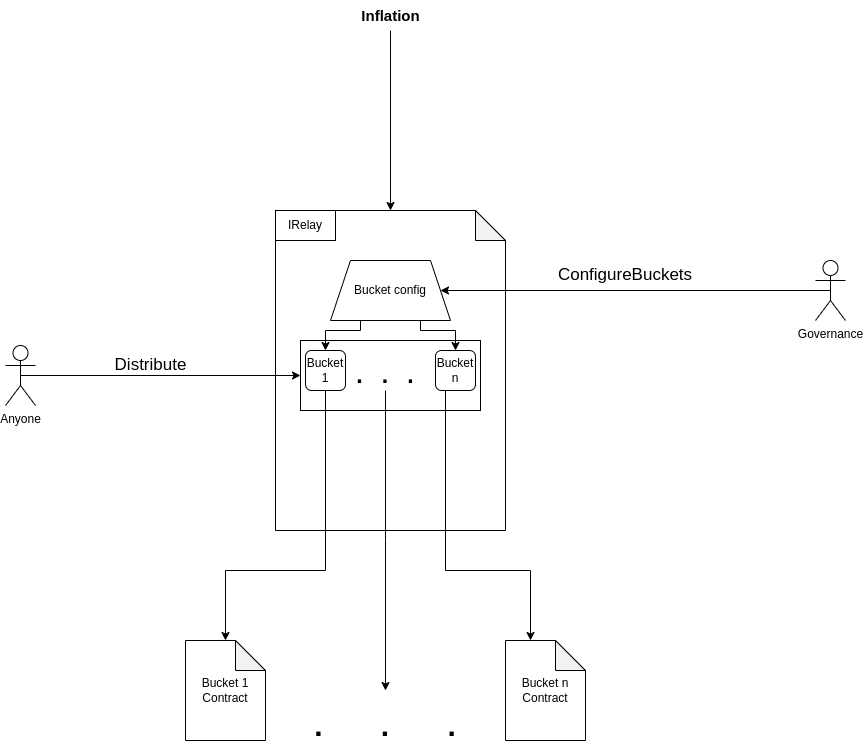

The diagram above was exported from draw.io. Its source (the exported page's mxGraphModel, read from the mxfile embedded in the PNG):
<mxGraphModel dx="2764" dy="967" grid="1" gridSize="10" guides="1" tooltips="1" connect="1" arrows="1" fold="1" page="1" pageScale="1" pageWidth="850" pageHeight="1100" math="0" shadow="0">
  <root>
    <mxCell id="0" />
    <mxCell id="1" parent="0" />
    <mxCell id="2" style="edgeStyle=orthogonalEdgeStyle;rounded=0;orthogonalLoop=1;jettySize=auto;html=1;exitX=0.5;exitY=0;exitDx=0;exitDy=0;exitPerimeter=0;entryX=0.5;entryY=0;entryDx=0;entryDy=0;" edge="1" source="3" target="10" parent="1">
      <mxGeometry relative="1" as="geometry" />
    </mxCell>
    <mxCell id="3" value="" style="shape=note;whiteSpace=wrap;html=1;backgroundOutline=1;darkOpacity=0.05;" vertex="1" parent="1">
      <mxGeometry x="-130" y="800" width="230" height="320" as="geometry" />
    </mxCell>
    <mxCell id="4" value="" style="edgeStyle=orthogonalEdgeStyle;rounded=0;orthogonalLoop=1;jettySize=auto;html=1;entryX=0.5;entryY=0;entryDx=0;entryDy=0;entryPerimeter=0;" edge="1" source="5" target="3" parent="1">
      <mxGeometry relative="1" as="geometry">
        <mxPoint x="-15" y="700" as="targetPoint" />
      </mxGeometry>
    </mxCell>
    <mxCell id="5" value="&lt;font style=&quot;font-size: 15px;&quot;&gt;&lt;b&gt;Inflation&lt;/b&gt;&lt;/font&gt;" style="text;html=1;align=center;verticalAlign=middle;resizable=0;points=[];autosize=1;strokeColor=none;fillColor=none;" vertex="1" parent="1">
      <mxGeometry x="-55" y="590" width="80" height="30" as="geometry" />
    </mxCell>
    <mxCell id="6" value="IRelay" style="text;html=1;strokeColor=none;fillColor=none;align=center;verticalAlign=middle;whiteSpace=wrap;rounded=0;" vertex="1" parent="1">
      <mxGeometry x="-130" y="800" width="60" height="30" as="geometry" />
    </mxCell>
    <mxCell id="7" value="" style="rounded=0;whiteSpace=wrap;html=1;fillColor=none;" vertex="1" parent="1">
      <mxGeometry x="-130" y="800" width="60" height="30" as="geometry" />
    </mxCell>
    <mxCell id="8" style="edgeStyle=orthogonalEdgeStyle;rounded=0;orthogonalLoop=1;jettySize=auto;html=1;exitX=0.25;exitY=1;exitDx=0;exitDy=0;entryX=0.5;entryY=0;entryDx=0;entryDy=0;" edge="1" source="10" target="12" parent="1">
      <mxGeometry relative="1" as="geometry">
        <Array as="points">
          <mxPoint x="-45" y="920" />
          <mxPoint x="-80" y="920" />
        </Array>
      </mxGeometry>
    </mxCell>
    <mxCell id="9" style="edgeStyle=orthogonalEdgeStyle;rounded=0;orthogonalLoop=1;jettySize=auto;html=1;exitX=0.75;exitY=1;exitDx=0;exitDy=0;entryX=0.5;entryY=0;entryDx=0;entryDy=0;" edge="1" source="10" target="13" parent="1">
      <mxGeometry relative="1" as="geometry">
        <Array as="points">
          <mxPoint x="15" y="920" />
          <mxPoint x="50" y="920" />
        </Array>
      </mxGeometry>
    </mxCell>
    <mxCell id="10" value="Bucket config" style="shape=trapezoid;perimeter=trapezoidPerimeter;whiteSpace=wrap;html=1;fixedSize=1;" vertex="1" parent="1">
      <mxGeometry x="-75" y="850" width="120" height="60" as="geometry" />
    </mxCell>
    <mxCell id="11" style="edgeStyle=orthogonalEdgeStyle;rounded=0;orthogonalLoop=1;jettySize=auto;html=1;exitX=0.5;exitY=1;exitDx=0;exitDy=0;" edge="1" source="12" target="19" parent="1">
      <mxGeometry relative="1" as="geometry">
        <Array as="points">
          <mxPoint x="-80" y="1160" />
          <mxPoint x="-180" y="1160" />
        </Array>
      </mxGeometry>
    </mxCell>
    <mxCell id="12" value="Bucket 1" style="rounded=1;whiteSpace=wrap;html=1;" vertex="1" parent="1">
      <mxGeometry x="-100" y="940" width="40" height="40" as="geometry" />
    </mxCell>
    <mxCell id="13" value="Bucket n" style="rounded=1;whiteSpace=wrap;html=1;" vertex="1" parent="1">
      <mxGeometry x="30" y="940" width="40" height="40" as="geometry" />
    </mxCell>
    <mxCell id="14" style="edgeStyle=orthogonalEdgeStyle;rounded=0;orthogonalLoop=1;jettySize=auto;html=1;exitX=0.5;exitY=1;exitDx=0;exitDy=0;" edge="1" source="15" parent="1">
      <mxGeometry relative="1" as="geometry">
        <mxPoint x="-20" y="1280" as="targetPoint" />
      </mxGeometry>
    </mxCell>
    <mxCell id="15" value="&lt;b&gt;&lt;font style=&quot;font-size: 23px;&quot;&gt;.&amp;nbsp; &amp;nbsp;.&amp;nbsp; &amp;nbsp;.&lt;/font&gt;&lt;/b&gt;" style="text;html=1;strokeColor=none;fillColor=none;align=center;verticalAlign=middle;whiteSpace=wrap;rounded=0;" vertex="1" parent="1">
      <mxGeometry x="-50" y="950" width="60" height="30" as="geometry" />
    </mxCell>
    <mxCell id="16" style="edgeStyle=orthogonalEdgeStyle;rounded=0;orthogonalLoop=1;jettySize=auto;html=1;exitX=0.5;exitY=0.5;exitDx=0;exitDy=0;exitPerimeter=0;entryX=0;entryY=0.5;entryDx=0;entryDy=0;" edge="1" source="17" target="26" parent="1">
      <mxGeometry relative="1" as="geometry" />
    </mxCell>
    <mxCell id="17" value="Anyone" style="shape=umlActor;verticalLabelPosition=bottom;verticalAlign=top;html=1;outlineConnect=0;" vertex="1" parent="1">
      <mxGeometry x="-400" y="935" width="30" height="60" as="geometry" />
    </mxCell>
    <mxCell id="18" value="&lt;font style=&quot;font-size: 17px;&quot;&gt;Distribute&lt;/font&gt;" style="text;html=1;align=center;verticalAlign=middle;resizable=0;points=[];autosize=1;strokeColor=none;fillColor=none;" vertex="1" parent="1">
      <mxGeometry x="-305" y="940" width="100" height="30" as="geometry" />
    </mxCell>
    <mxCell id="19" value="Bucket 1&lt;br&gt;Contract" style="shape=note;whiteSpace=wrap;html=1;backgroundOutline=1;darkOpacity=0.05;" vertex="1" parent="1">
      <mxGeometry x="-220" y="1230" width="80" height="100" as="geometry" />
    </mxCell>
    <mxCell id="20" value="Bucket n&lt;br&gt;Contract" style="shape=note;whiteSpace=wrap;html=1;backgroundOutline=1;darkOpacity=0.05;" vertex="1" parent="1">
      <mxGeometry x="100" y="1230" width="80" height="100" as="geometry" />
    </mxCell>
    <mxCell id="21" style="edgeStyle=orthogonalEdgeStyle;rounded=0;orthogonalLoop=1;jettySize=auto;html=1;exitX=0.5;exitY=1;exitDx=0;exitDy=0;entryX=0;entryY=0;entryDx=25;entryDy=0;entryPerimeter=0;" edge="1" source="13" target="20" parent="1">
      <mxGeometry relative="1" as="geometry">
        <Array as="points">
          <mxPoint x="40" y="1160" />
          <mxPoint x="125" y="1160" />
        </Array>
      </mxGeometry>
    </mxCell>
    <mxCell id="22" value="&lt;b&gt;&lt;font style=&quot;font-size: 30px;&quot;&gt;.&amp;nbsp; &amp;nbsp; &amp;nbsp; &amp;nbsp;.&amp;nbsp; &amp;nbsp; &amp;nbsp; &amp;nbsp;.&lt;/font&gt;&lt;/b&gt;" style="text;html=1;strokeColor=none;fillColor=none;align=center;verticalAlign=middle;whiteSpace=wrap;rounded=0;" vertex="1" parent="1">
      <mxGeometry x="-148.75" y="1300" width="257.5" height="30" as="geometry" />
    </mxCell>
    <mxCell id="23" value="&lt;br&gt;" style="text;html=1;align=center;verticalAlign=middle;resizable=0;points=[];autosize=1;strokeColor=none;fillColor=none;" vertex="1" parent="1">
      <mxGeometry x="400" y="920" width="20" height="30" as="geometry" />
    </mxCell>
    <mxCell id="24" style="edgeStyle=orthogonalEdgeStyle;rounded=0;orthogonalLoop=1;jettySize=auto;html=1;exitX=0.5;exitY=0.5;exitDx=0;exitDy=0;exitPerimeter=0;" edge="1" source="25" target="10" parent="1">
      <mxGeometry relative="1" as="geometry" />
    </mxCell>
    <mxCell id="25" value="Governance" style="shape=umlActor;verticalLabelPosition=bottom;verticalAlign=top;html=1;outlineConnect=0;" vertex="1" parent="1">
      <mxGeometry x="410" y="850" width="30" height="60" as="geometry" />
    </mxCell>
    <mxCell id="26" value="" style="rounded=0;whiteSpace=wrap;html=1;fillColor=none;" vertex="1" parent="1">
      <mxGeometry x="-105" y="930" width="180" height="70" as="geometry" />
    </mxCell>
    <mxCell id="27" value="&lt;font style=&quot;font-size: 17px;&quot;&gt;ConfigureBuckets&lt;/font&gt;" style="text;html=1;strokeColor=none;fillColor=none;align=center;verticalAlign=middle;whiteSpace=wrap;rounded=0;" vertex="1" parent="1">
      <mxGeometry x="190" y="850" width="60" height="30" as="geometry" />
    </mxCell>
  </root>
</mxGraphModel>